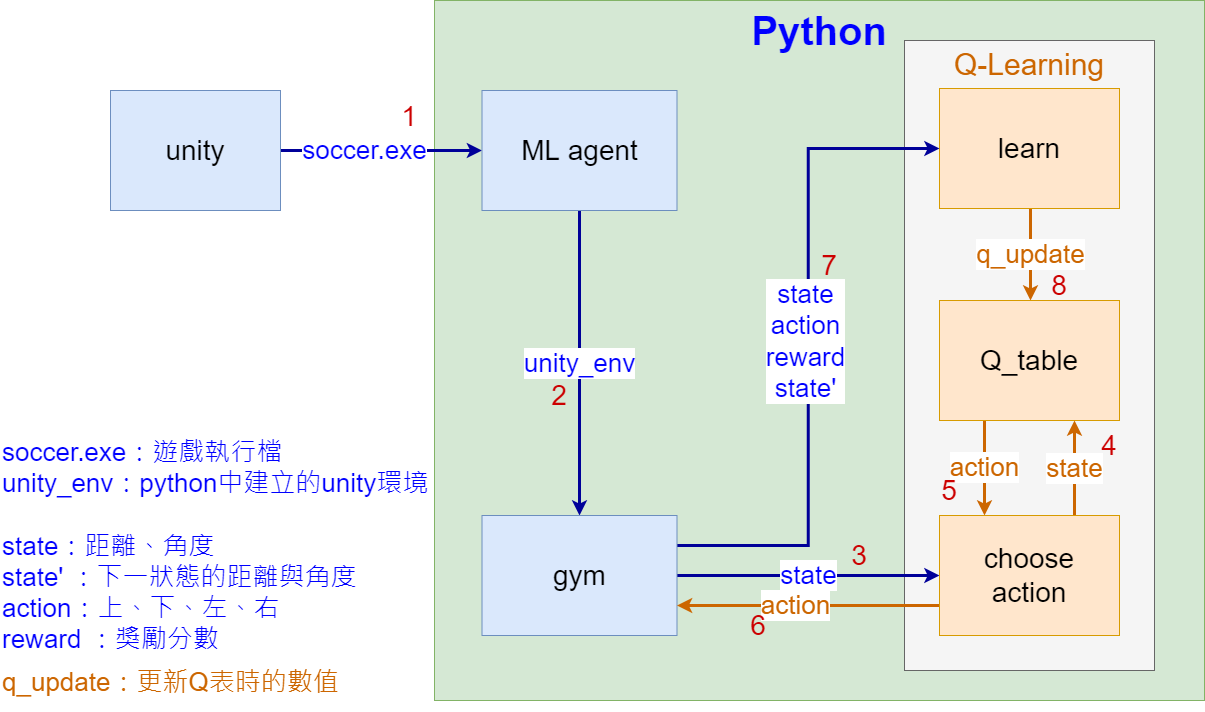

The diagram above was exported from draw.io. Its source (the exported page's mxGraphModel, read from the mxfile embedded in the PNG):
<mxGraphModel dx="2858" dy="67" grid="1" gridSize="10" guides="1" tooltips="1" connect="1" arrows="1" fold="1" page="1" pageScale="1" pageWidth="827" pageHeight="1169" math="0" shadow="0">
  <root>
    <mxCell id="0" />
    <mxCell id="1" parent="0" />
    <mxCell id="1QpFKzrNVgpIYu6Boc_9-31" value="&lt;font color=&quot;#0000ff&quot; style=&quot;font-size: 40px;&quot;&gt;Python&lt;/font&gt;&lt;br style=&quot;font-size: 40px;&quot;&gt;&lt;br style=&quot;font-size: 40px;&quot;&gt;&lt;br style=&quot;font-size: 40px;&quot;&gt;&lt;br style=&quot;font-size: 40px;&quot;&gt;&lt;br style=&quot;font-size: 40px;&quot;&gt;&lt;br style=&quot;font-size: 40px;&quot;&gt;&lt;br style=&quot;font-size: 40px;&quot;&gt;&lt;br style=&quot;font-size: 40px;&quot;&gt;&lt;br style=&quot;font-size: 40px;&quot;&gt;" style="whiteSpace=wrap;html=1;fontSize=40;verticalAlign=top;fillColor=#d5e8d4;strokeColor=#82b366;fontStyle=1" parent="1" vertex="1">
      <mxGeometry x="-276" y="1230" width="770" height="700" as="geometry" />
    </mxCell>
    <mxCell id="1QpFKzrNVgpIYu6Boc_9-22" value="&lt;font style=&quot;font-size: 30px;&quot; color=&quot;#cc6600&quot;&gt;Q-Learning&lt;br&gt;&lt;br&gt;&lt;br&gt;&lt;br&gt;&lt;br&gt;&lt;br&gt;&lt;br&gt;&lt;br&gt;&lt;br&gt;&lt;br&gt;&lt;br&gt;&lt;br&gt;&lt;br&gt;&lt;br&gt;&lt;br&gt;&lt;br&gt;&lt;br&gt;&lt;br&gt;&lt;/font&gt;" style="whiteSpace=wrap;html=1;fontSize=28;fillColor=#f5f5f5;strokeColor=#666666;fontColor=#333333;verticalAlign=top;" parent="1" vertex="1">
      <mxGeometry x="194" y="1270" width="250" height="630" as="geometry" />
    </mxCell>
    <mxCell id="1QpFKzrNVgpIYu6Boc_9-27" value="&lt;span style=&quot;font-size: 26px;&quot;&gt;soccer.exe&lt;/span&gt;" style="edgeStyle=orthogonalEdgeStyle;rounded=0;orthogonalLoop=1;jettySize=auto;html=1;fontSize=26;labelBorderColor=none;strokeColor=#000099;fontColor=#0000FF;fillColor=#ffe6cc;strokeWidth=3;shadow=0;" parent="1" source="1QpFKzrNVgpIYu6Boc_9-26" target="1QpFKzrNVgpIYu6Boc_9-32" edge="1">
      <mxGeometry x="-0.1579" relative="1" as="geometry">
        <mxPoint x="-276" y="1390" as="targetPoint" />
        <Array as="points">
          <mxPoint x="-366" y="1380" />
          <mxPoint x="-366" y="1380" />
        </Array>
        <mxPoint as="offset" />
      </mxGeometry>
    </mxCell>
    <mxCell id="1QpFKzrNVgpIYu6Boc_9-26" value="unity" style="whiteSpace=wrap;html=1;fontSize=28;fillColor=#dae8fc;strokeColor=#6c8ebf;" parent="1" vertex="1">
      <mxGeometry x="-600" y="1320" width="170" height="120" as="geometry" />
    </mxCell>
    <mxCell id="1QpFKzrNVgpIYu6Boc_9-38" value="q_update" style="edgeStyle=orthogonalEdgeStyle;rounded=0;orthogonalLoop=1;jettySize=auto;html=1;fontSize=26;labelBorderColor=none;fillColor=#ffe6cc;fontColor=#CC6600;gradientColor=none;strokeColor=#CC6600;strokeWidth=3;shadow=0;" parent="1" edge="1">
      <mxGeometry relative="1" as="geometry">
        <mxPoint x="320" y="1438" as="sourcePoint" />
        <mxPoint x="320" y="1530" as="targetPoint" />
      </mxGeometry>
    </mxCell>
    <mxCell id="1QpFKzrNVgpIYu6Boc_9-28" value="learn" style="whiteSpace=wrap;html=1;fontSize=28;fillColor=#ffe6cc;strokeColor=#d79b00;" parent="1" vertex="1">
      <mxGeometry x="229" y="1318" width="180" height="120" as="geometry" />
    </mxCell>
    <mxCell id="1QpFKzrNVgpIYu6Boc_9-41" value="action" style="edgeStyle=orthogonalEdgeStyle;rounded=0;orthogonalLoop=1;jettySize=auto;html=1;exitX=0.25;exitY=1;exitDx=0;exitDy=0;entryX=0.25;entryY=0;entryDx=0;entryDy=0;labelBorderColor=none;fontSize=26;fillColor=#ffe6cc;fontColor=#CC6600;gradientColor=none;strokeColor=#CC6600;strokeWidth=3;shadow=0;" parent="1" source="1QpFKzrNVgpIYu6Boc_9-29" target="1QpFKzrNVgpIYu6Boc_9-37" edge="1">
      <mxGeometry relative="1" as="geometry" />
    </mxCell>
    <mxCell id="1QpFKzrNVgpIYu6Boc_9-29" value="Q_table" style="whiteSpace=wrap;html=1;fontSize=28;fillColor=#ffe6cc;strokeColor=#d79b00;" parent="1" vertex="1">
      <mxGeometry x="229" y="1530" width="180" height="120" as="geometry" />
    </mxCell>
    <mxCell id="1QpFKzrNVgpIYu6Boc_9-44" value="unity_env" style="edgeStyle=orthogonalEdgeStyle;rounded=0;orthogonalLoop=1;jettySize=auto;html=1;exitX=0.5;exitY=1;exitDx=0;exitDy=0;labelBorderColor=none;fontSize=26;strokeColor=#000099;fontColor=#0000FF;fillColor=#ffe6cc;strokeWidth=3;shadow=0;" parent="1" source="1QpFKzrNVgpIYu6Boc_9-32" target="1QpFKzrNVgpIYu6Boc_9-33" edge="1">
      <mxGeometry relative="1" as="geometry" />
    </mxCell>
    <mxCell id="1QpFKzrNVgpIYu6Boc_9-32" value="ML agent" style="whiteSpace=wrap;html=1;fontSize=28;fillColor=#dae8fc;strokeColor=#6c8ebf;" parent="1" vertex="1">
      <mxGeometry x="-228.5" y="1320" width="195" height="120" as="geometry" />
    </mxCell>
    <mxCell id="1QpFKzrNVgpIYu6Boc_9-35" style="edgeStyle=orthogonalEdgeStyle;rounded=0;orthogonalLoop=1;jettySize=auto;html=1;exitX=1;exitY=0.25;exitDx=0;exitDy=0;entryX=0;entryY=0.5;entryDx=0;entryDy=0;fontSize=26;strokeColor=#000099;fontColor=#0000FF;labelBorderColor=none;fillColor=#ffe6cc;strokeWidth=3;shadow=0;" parent="1" source="1QpFKzrNVgpIYu6Boc_9-33" target="1QpFKzrNVgpIYu6Boc_9-28" edge="1">
      <mxGeometry relative="1" as="geometry" />
    </mxCell>
    <mxCell id="1QpFKzrNVgpIYu6Boc_9-36" value="state&lt;br&gt;action&lt;br&gt;reward&lt;br&gt;state'" style="edgeLabel;html=1;align=center;verticalAlign=middle;resizable=0;points=[];fontSize=26;endArrow=classic;rounded=0;strokeColor=#000099;labelBorderColor=none;fontColor=#0000FF;fillColor=#ffe6cc;strokeWidth=3;shadow=0;" parent="1QpFKzrNVgpIYu6Boc_9-35" vertex="1" connectable="0">
      <mxGeometry x="-0.1539" y="3" relative="1" as="geometry">
        <mxPoint y="-57" as="offset" />
      </mxGeometry>
    </mxCell>
    <mxCell id="1QpFKzrNVgpIYu6Boc_9-43" value="state" style="edgeStyle=orthogonalEdgeStyle;rounded=0;orthogonalLoop=1;jettySize=auto;html=1;exitX=1;exitY=0.5;exitDx=0;exitDy=0;labelBorderColor=none;fontSize=26;fontColor=#0000FF;strokeColor=#000099;fillColor=#ffe6cc;strokeWidth=3;shadow=0;" parent="1" source="1QpFKzrNVgpIYu6Boc_9-33" target="1QpFKzrNVgpIYu6Boc_9-37" edge="1">
      <mxGeometry relative="1" as="geometry" />
    </mxCell>
    <mxCell id="1QpFKzrNVgpIYu6Boc_9-33" value="gym" style="whiteSpace=wrap;html=1;fontSize=28;fillColor=#dae8fc;strokeColor=#6c8ebf;" parent="1" vertex="1">
      <mxGeometry x="-228.5" y="1745" width="195" height="120" as="geometry" />
    </mxCell>
    <mxCell id="1QpFKzrNVgpIYu6Boc_9-40" value="state" style="edgeStyle=orthogonalEdgeStyle;rounded=0;orthogonalLoop=1;jettySize=auto;html=1;exitX=0.75;exitY=0;exitDx=0;exitDy=0;labelBorderColor=none;fontSize=26;entryX=0.75;entryY=1;entryDx=0;entryDy=0;fillColor=#ffe6cc;fontColor=#CC6600;gradientColor=none;strokeColor=#CC6600;strokeWidth=3;shadow=0;" parent="1" source="1QpFKzrNVgpIYu6Boc_9-37" target="1QpFKzrNVgpIYu6Boc_9-29" edge="1">
      <mxGeometry relative="1" as="geometry" />
    </mxCell>
    <mxCell id="1QpFKzrNVgpIYu6Boc_9-42" value="&lt;font&gt;action&lt;/font&gt;" style="edgeStyle=orthogonalEdgeStyle;rounded=0;orthogonalLoop=1;jettySize=auto;html=1;exitX=0;exitY=0.75;exitDx=0;exitDy=0;entryX=1;entryY=0.75;entryDx=0;entryDy=0;labelBorderColor=none;fontSize=26;fillColor=#ffe6cc;strokeColor=#CC6600;strokeWidth=3;shadow=0;fontColor=#CC6600;" parent="1" source="1QpFKzrNVgpIYu6Boc_9-37" target="1QpFKzrNVgpIYu6Boc_9-33" edge="1">
      <mxGeometry x="0.0968" relative="1" as="geometry">
        <Array as="points" />
        <mxPoint as="offset" />
      </mxGeometry>
    </mxCell>
    <mxCell id="1QpFKzrNVgpIYu6Boc_9-55" value="" style="edgeLabel;html=1;align=center;verticalAlign=middle;resizable=0;points=[];fontSize=26;fontColor=#CC6600;endArrow=classic;rounded=0;strokeColor=default;labelBorderColor=none;" parent="1QpFKzrNVgpIYu6Boc_9-42" vertex="1" connectable="0">
      <mxGeometry x="-0.1872" y="3" relative="1" as="geometry">
        <mxPoint x="-111" y="82" as="offset" />
      </mxGeometry>
    </mxCell>
    <mxCell id="1QpFKzrNVgpIYu6Boc_9-37" value="choose&lt;br&gt;action" style="whiteSpace=wrap;html=1;fontSize=28;fillColor=#ffe6cc;strokeColor=#d79b00;" parent="1" vertex="1">
      <mxGeometry x="229" y="1745" width="180" height="120" as="geometry" />
    </mxCell>
    <mxCell id="1QpFKzrNVgpIYu6Boc_9-45" value="&lt;span style=&quot;font-size: 28px;&quot;&gt;1&lt;br&gt;&lt;/span&gt;" style="text;html=1;strokeColor=none;fillColor=none;align=center;verticalAlign=middle;whiteSpace=wrap;rounded=0;fontColor=#CC0000;" parent="1" vertex="1">
      <mxGeometry x="-326" y="1321" width="50" height="50" as="geometry" />
    </mxCell>
    <mxCell id="1QpFKzrNVgpIYu6Boc_9-46" value="&lt;span style=&quot;font-size: 28px;&quot;&gt;2&lt;br&gt;&lt;/span&gt;" style="text;html=1;strokeColor=none;fillColor=none;align=center;verticalAlign=middle;whiteSpace=wrap;rounded=0;fontColor=#CC0000;" parent="1" vertex="1">
      <mxGeometry x="-176" y="1600" width="50" height="50" as="geometry" />
    </mxCell>
    <mxCell id="1QpFKzrNVgpIYu6Boc_9-47" value="&lt;span style=&quot;font-size: 28px;&quot;&gt;3&lt;br&gt;&lt;/span&gt;" style="text;html=1;strokeColor=none;fillColor=none;align=center;verticalAlign=middle;whiteSpace=wrap;rounded=0;fontColor=#CC0000;" parent="1" vertex="1">
      <mxGeometry x="124" y="1760" width="50" height="50" as="geometry" />
    </mxCell>
    <mxCell id="1QpFKzrNVgpIYu6Boc_9-48" value="&lt;span style=&quot;font-size: 28px;&quot;&gt;6&lt;br&gt;&lt;/span&gt;" style="text;html=1;strokeColor=none;fillColor=none;align=center;verticalAlign=middle;whiteSpace=wrap;rounded=0;fontColor=#CC0000;" parent="1" vertex="1">
      <mxGeometry x="23" y="1830" width="50" height="50" as="geometry" />
    </mxCell>
    <mxCell id="1QpFKzrNVgpIYu6Boc_9-49" value="&lt;span style=&quot;font-size: 28px;&quot;&gt;7&lt;br&gt;&lt;/span&gt;" style="text;html=1;strokeColor=none;fillColor=none;align=center;verticalAlign=middle;whiteSpace=wrap;rounded=0;fontColor=#CC0000;" parent="1" vertex="1">
      <mxGeometry x="94" y="1470" width="50" height="50" as="geometry" />
    </mxCell>
    <mxCell id="1QpFKzrNVgpIYu6Boc_9-50" value="&lt;span style=&quot;font-size: 28px;&quot;&gt;8&lt;br&gt;&lt;/span&gt;" style="text;html=1;strokeColor=none;fillColor=none;align=center;verticalAlign=middle;whiteSpace=wrap;rounded=0;fontColor=#CC0000;" parent="1" vertex="1">
      <mxGeometry x="324" y="1490" width="50" height="50" as="geometry" />
    </mxCell>
    <mxCell id="1QpFKzrNVgpIYu6Boc_9-51" value="&lt;span style=&quot;font-size: 28px;&quot;&gt;4&lt;br&gt;&lt;/span&gt;" style="text;html=1;strokeColor=none;fillColor=none;align=center;verticalAlign=middle;whiteSpace=wrap;rounded=0;fontColor=#CC0000;" parent="1" vertex="1">
      <mxGeometry x="374" y="1650" width="50" height="50" as="geometry" />
    </mxCell>
    <mxCell id="1QpFKzrNVgpIYu6Boc_9-52" value="&lt;span style=&quot;font-size: 28px;&quot;&gt;5&lt;br&gt;&lt;/span&gt;" style="text;html=1;strokeColor=none;fillColor=none;align=center;verticalAlign=middle;whiteSpace=wrap;rounded=0;fontColor=#CC0000;" parent="1" vertex="1">
      <mxGeometry x="214" y="1695" width="50" height="50" as="geometry" />
    </mxCell>
    <mxCell id="1QpFKzrNVgpIYu6Boc_9-59" value="&lt;span style=&quot;color: rgb(0, 0, 255); font-family: Helvetica; font-size: 26px; font-style: normal; font-variant-ligatures: normal; font-variant-caps: normal; font-weight: 400; letter-spacing: normal; orphans: 2; text-align: center; text-indent: 0px; text-transform: none; widows: 2; word-spacing: 0px; -webkit-text-stroke-width: 0px; text-decoration-thickness: initial; text-decoration-style: initial; text-decoration-color: initial; float: none; display: inline !important;&quot;&gt;soccer.exe：遊戲執行檔&lt;br&gt;unity_env：python中建立的unity環境&lt;br&gt;&lt;br&gt;state&lt;/span&gt;&lt;span style=&quot;color: rgb(0, 0, 255);&quot;&gt;：距離、角度&lt;br&gt;&lt;/span&gt;&lt;span style=&quot;color: rgb(0, 0, 255); text-align: center;&quot;&gt;state'&amp;nbsp;&lt;/span&gt;&lt;span style=&quot;color: rgb(0, 0, 255); text-align: center;&quot;&gt;：下一狀態的距離與角度&lt;/span&gt;&lt;br style=&quot;color: rgb(0, 0, 255); font-family: Helvetica; font-size: 26px; font-style: normal; font-variant-ligatures: normal; font-variant-caps: normal; font-weight: 400; letter-spacing: normal; orphans: 2; text-align: center; text-indent: 0px; text-transform: none; widows: 2; word-spacing: 0px; -webkit-text-stroke-width: 0px; text-decoration-thickness: initial; text-decoration-style: initial; text-decoration-color: initial;&quot;&gt;&lt;span style=&quot;color: rgb(0, 0, 255); font-family: Helvetica; font-size: 26px; font-style: normal; font-variant-ligatures: normal; font-variant-caps: normal; font-weight: 400; letter-spacing: normal; orphans: 2; text-align: center; text-indent: 0px; text-transform: none; widows: 2; word-spacing: 0px; -webkit-text-stroke-width: 0px; text-decoration-thickness: initial; text-decoration-style: initial; text-decoration-color: initial; float: none; display: inline !important;&quot;&gt;action：上、下、左、右&lt;/span&gt;&lt;br style=&quot;color: rgb(0, 0, 255); font-family: Helvetica; font-size: 26px; font-style: normal; font-variant-ligatures: normal; font-variant-caps: normal; font-weight: 400; letter-spacing: normal; orphans: 2; text-align: center; text-indent: 0px; text-transform: none; widows: 2; word-spacing: 0px; -webkit-text-stroke-width: 0px; text-decoration-thickness: initial; text-decoration-style: initial; text-decoration-color: initial;&quot;&gt;&lt;span style=&quot;color: rgb(0, 0, 255); font-family: Helvetica; font-size: 26px; font-style: normal; font-variant-ligatures: normal; font-variant-caps: normal; font-weight: 400; letter-spacing: normal; orphans: 2; text-align: center; text-indent: 0px; text-transform: none; widows: 2; word-spacing: 0px; -webkit-text-stroke-width: 0px; text-decoration-thickness: initial; text-decoration-style: initial; text-decoration-color: initial; float: none; display: inline !important;&quot;&gt;reward ：獎勵分數&lt;br&gt;&lt;/span&gt;" style="text;whiteSpace=wrap;html=1;fontSize=26;fontColor=#CC6600;" parent="1" vertex="1">
      <mxGeometry x="-710" y="1660" width="510" height="230" as="geometry" />
    </mxCell>
    <mxCell id="1QpFKzrNVgpIYu6Boc_9-60" value="&lt;span style=&quot;color: rgb(0, 0, 255); font-family: Helvetica; font-size: 26px; font-style: normal; font-variant-ligatures: normal; font-variant-caps: normal; font-weight: 400; letter-spacing: normal; orphans: 2; text-align: center; text-indent: 0px; text-transform: none; widows: 2; word-spacing: 0px; -webkit-text-stroke-width: 0px; text-decoration-thickness: initial; text-decoration-style: initial; text-decoration-color: initial; float: none; display: inline !important;&quot;&gt;&lt;span style=&quot;color: rgb(204, 102, 0);&quot;&gt;q_update：更新Q表時的數值&lt;/span&gt;&lt;br&gt;&lt;/span&gt;" style="text;whiteSpace=wrap;html=1;fontSize=26;fontColor=#CC6600;" parent="1" vertex="1">
      <mxGeometry x="-710" y="1890" width="363" height="50" as="geometry" />
    </mxCell>
  </root>
</mxGraphModel>